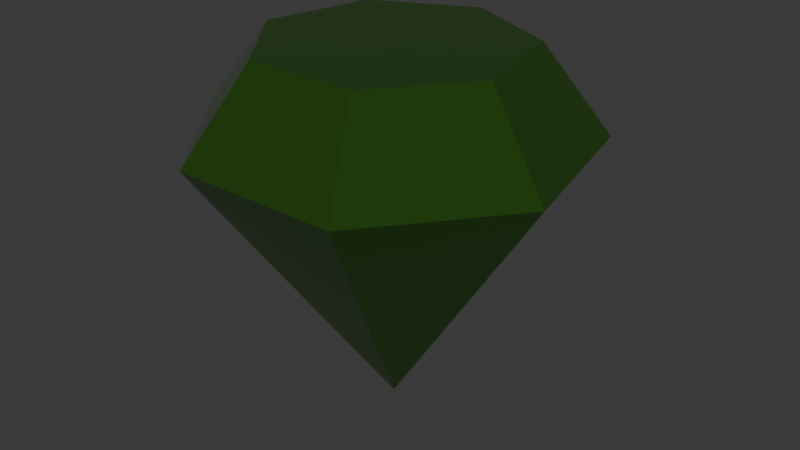 # Source: Item_Ruby.blend  (saved by Blender 4.4.30; exported with 4.5.12 LTS)
import bpy
from mathutils import Matrix  # noqa: F401  (used for matrix-valued properties, if any)

bpy.ops.wm.read_factory_settings(use_empty=True)
scene = bpy.context.scene
scene.name = 'Scene'

# ---- materials (node trees are filled in below, after node groups)
mat_emeraldgreen = bpy.data.materials.new('EmeraldGreen')

# ---- material node trees
mat_emeraldgreen.use_nodes = True; mat_emeraldgreen.node_tree.nodes.clear()
_N = mat_emeraldgreen.node_tree.nodes; _L = mat_emeraldgreen.node_tree.links
n0 = _N.new('ShaderNodeBsdfPrincipled'); n0.name = 'Principled BSDF'; n0.location = (10, 300)
n0.inputs[0].default_value = (0.0137, 0.04817, 0.004777, 1.0)
n0.inputs[2].default_value = 0.0
n0.inputs[27].default_value = (0.02029, 0.07619, 0.006512, 1.0)
n0.inputs[28].default_value = 0.1
n1 = _N.new('ShaderNodeOutputMaterial'); n1.name = 'Material Output'; n1.location = (300, 300)
_L.new(n0.outputs[0], n1.inputs[0])
n1.is_active_output = True

# ---- world
world_world = bpy.data.worlds.new('World'); scene.world = world_world
world_world.use_nodes = True; world_world.node_tree.nodes.clear()
_N = world_world.node_tree.nodes; _L = world_world.node_tree.links
n0 = _N.new('ShaderNodeOutputWorld'); n0.name = 'World Output'; n0.location = (300, 300)
n1 = _N.new('ShaderNodeBackground'); n1.name = 'Background'; n1.location = (10, 300)
n1.inputs[0].default_value = (0.05088, 0.05088, 0.05088, 1.0)
_L.new(n1.outputs[0], n0.inputs[0])
n0.is_active_output = True
world_world.color = (0.05088, 0.05088, 0.05088)
world_world.sun_shadow_jitter_overblur = 0.0

# ---- meshes
me_cone = bpy.data.meshes.new('Cone')
me_cone.from_pydata([(1.403e-07, 0.6627, -1.431), (0.5181, 0.4132, -1.431), (0.646, -0.1475, -1.431), (0.2875, -0.597, -1.431), (-0.2875, -0.597, -1.431), (-0.646, -0.1475, -1.431), (-0.5181, 0.4132, -1.431), (1.804e-07, 0.0, 0.4465), (0.0, 1.0, -1.0), (0.7818, 0.6235, -1.0), (0.9749, -0.2225, -1.0), (0.4339, -0.901, -0.9804), (-0.4339, -0.901, -0.9804), (-0.9749, -0.2225, -0.9804), (-0.7818, 0.6235, -0.9804)], [], [(8, 7, 9), (9, 7, 10), (10, 7, 11), (11, 7, 12), (12, 7, 13), (0, 1, 2, 3, 4, 5, 6), (13, 7, 14), (14, 7, 8), (1, 0, 8, 9), (2, 1, 9, 10), (3, 2, 10, 11), (4, 3, 11, 12), (5, 4, 12, 13), (6, 5, 13, 14), (0, 6, 14, 8)])
_uv = me_cone.uv_layers.new(name='UVMap')
_uv.uv.foreach_set('vector', [0.25, 0.49, 0.25, 0.25, 0.4376, 0.3996, 0.4376, 0.3996, 0.25, 0.25, 0.484, 0.1966, 0.484, 0.1966, 0.25, 0.25, 0.3541, 0.03377, 0.3541, 0.03377, 0.25, 0.25, 0.1459, 0.03377, 0.1459, 0.03377, 0.25, 0.25, 0.01602, 0.1966, 0.75, 0.409, 0.8743, 0.3492, 0.9051, 0.2146, 0.819, 0.1067, 0.681, 0.1067, 0.5949, 0.2146, 0.6257, 0.3492, 0.01602, 0.1966, 0.25, 0.25, 0.06236, 0.3996, 0.06236, 0.3996, 0.25, 0.25, 0.25, 0.49, 0.8743, 0.3492, 0.75, 0.409, 0.75, 0.49, 0.9376, 0.3996, 0.9051, 0.2146, 0.8743, 0.3492, 0.9376, 0.3996, 0.984, 0.1966, 0.819, 0.1067, 0.9051, 0.2146, 0.984, 0.1966, 0.8541, 0.03377, 0.681, 0.1067, 0.819, 0.1067, 0.8541, 0.03377, 0.6459, 0.03377, 0.5949, 0.2146, 0.681, 0.1067, 0.6459, 0.03377, 0.516, 0.1966, 0.6257, 0.3492, 0.5949, 0.2146, 0.516, 0.1966, 0.5624, 0.3996, 0.75, 0.409, 0.6257, 0.3492, 0.5624, 0.3996, 0.75, 0.49])
me_cone.materials.append(mat_emeraldgreen)
me_cone.update()

# ---- objects
ob_ruby_rigid = bpy.data.objects.new('Ruby-rigid', me_cone)

# ---- transforms, parenting, visibility, modifiers, constraints
ob_ruby_rigid.location = (0.0, 0.0, 0.0)
ob_ruby_rigid.rotation_euler = (-0.0, 3.142, -0.0)
ob_ruby_rigid.scale = (0.133, 0.133, 0.133)

# ---- collection membership
scene.collection.objects.link(ob_ruby_rigid)

# ---- scene / render settings (as saved in the file)
scene.frame_start = 1; scene.frame_end = 250; scene.frame_set(1)
scene.render.engine = 'BLENDER_EEVEE_NEXT'
bpy.context.view_layer.update()

# ---- added for rendering (the .blend has no active camera and no usable light): camera, sun
cam_auto = bpy.data.cameras.new('AutoCamera')
cam_auto.lens = 50.0
cam_auto.sensor_width = 36.0
cam_auto.clip_end = 1000.0
ob_auto_camera = bpy.data.objects.new('AutoCamera', cam_auto)
scene.collection.objects.link(ob_auto_camera)
ob_auto_camera.location = (0.407128, -0.481966, 0.391175)
ob_auto_camera.rotation_euler = (1.09748, -7.21219e-08, 0.694738)
scene.camera = ob_auto_camera
light_auto_sun = bpy.data.lights.new('AutoSun', 'SUN')
light_auto_sun.energy = 3.0
light_auto_sun.angle = 0.0523599
ob_auto_sun = bpy.data.objects.new('AutoSun', light_auto_sun)
scene.collection.objects.link(ob_auto_sun)
ob_auto_sun.rotation_euler = (0.872665, 0.174533, 0.523599)
bpy.context.view_layer.update()
